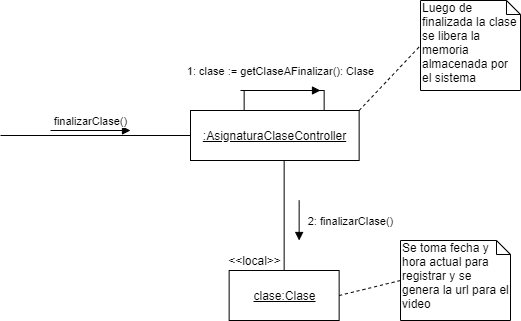

The diagram above was exported from draw.io. Its source (the exported page's mxGraphModel, read from the mxfile embedded in the PNG):
<mxGraphModel dx="998" dy="548" grid="1" gridSize="10" guides="1" tooltips="1" connect="1" arrows="1" fold="1" page="1" pageScale="1" pageWidth="827" pageHeight="1169" math="0" shadow="0">
  <root>
    <mxCell id="0" />
    <mxCell id="1" parent="0" />
    <mxCell id="2" value="" style="rounded=0;whiteSpace=wrap;html=1;" vertex="1" parent="1">
      <mxGeometry x="403.65" y="100" width="80" height="60" as="geometry" />
    </mxCell>
    <mxCell id="3" style="edgeStyle=orthogonalEdgeStyle;rounded=0;orthogonalLoop=1;jettySize=auto;html=1;startArrow=none;startFill=0;endArrow=none;endFill=0;" edge="1" source="4" parent="1">
      <mxGeometry relative="1" as="geometry">
        <mxPoint x="160" y="145" as="targetPoint" />
      </mxGeometry>
    </mxCell>
    <mxCell id="4" value="&lt;u&gt;:AsignaturaClaseController&lt;/u&gt;" style="html=1;" vertex="1" parent="1">
      <mxGeometry x="350" y="120" width="168.65" height="50" as="geometry" />
    </mxCell>
    <mxCell id="5" value="finalizarClase()" style="html=1;verticalAlign=bottom;endArrow=block;" edge="1" parent="1">
      <mxGeometry width="80" relative="1" as="geometry">
        <mxPoint x="210" y="140" as="sourcePoint" />
        <mxPoint x="290" y="140" as="targetPoint" />
        <mxPoint as="offset" />
      </mxGeometry>
    </mxCell>
    <mxCell id="6" style="edgeStyle=orthogonalEdgeStyle;rounded=0;orthogonalLoop=1;jettySize=auto;html=1;endArrow=none;endFill=0;" edge="1" target="7" parent="1">
      <mxGeometry relative="1" as="geometry">
        <mxPoint x="443.6500000000001" y="170" as="sourcePoint" />
      </mxGeometry>
    </mxCell>
    <mxCell id="7" value="&lt;u&gt;clase:Clase&lt;/u&gt;" style="html=1;" vertex="1" parent="1">
      <mxGeometry x="388.65" y="280" width="110" height="50" as="geometry" />
    </mxCell>
    <mxCell id="8" value="2: finalizarClase()" style="html=1;verticalAlign=bottom;endArrow=block;" edge="1" parent="1">
      <mxGeometry x="0.5" y="51" width="80" relative="1" as="geometry">
        <mxPoint x="458.6500000000001" y="210" as="sourcePoint" />
        <mxPoint x="458.6500000000001" y="250" as="targetPoint" />
        <mxPoint as="offset" />
      </mxGeometry>
    </mxCell>
    <mxCell id="9" value="1: clase := getClaseAFinalizar(): Clase" style="html=1;verticalAlign=bottom;endArrow=block;" edge="1" parent="1">
      <mxGeometry y="10" width="80" relative="1" as="geometry">
        <mxPoint x="400" y="100" as="sourcePoint" />
        <mxPoint x="480" y="100" as="targetPoint" />
        <mxPoint as="offset" />
      </mxGeometry>
    </mxCell>
    <mxCell id="10" style="rounded=0;orthogonalLoop=1;jettySize=auto;html=1;exitX=0.25;exitY=0;exitDx=0;exitDy=0;entryX=0;entryY=0.5;entryDx=0;entryDy=0;entryPerimeter=0;dashed=1;endArrow=none;endFill=0;" edge="1" target="11" parent="1">
      <mxGeometry relative="1" as="geometry">
        <mxPoint x="518.6500000000001" y="120" as="sourcePoint" />
      </mxGeometry>
    </mxCell>
    <mxCell id="11" value="Luego de finalizada la clase se libera la memoria almacenada por el sistema" style="shape=note;whiteSpace=wrap;html=1;size=14;verticalAlign=top;align=left;spacingTop=-6;" vertex="1" parent="1">
      <mxGeometry x="580" y="10" width="100" height="90" as="geometry" />
    </mxCell>
    <mxCell id="12" value="Se toma fecha y hora actual para registrar y se genera la url para el video" style="shape=note;whiteSpace=wrap;html=1;size=14;verticalAlign=top;align=left;spacingTop=-6;" vertex="1" parent="1">
      <mxGeometry x="560" y="250" width="110" height="80" as="geometry" />
    </mxCell>
    <mxCell id="13" style="rounded=0;orthogonalLoop=1;jettySize=auto;html=1;exitX=1;exitY=0.5;exitDx=0;exitDy=0;entryX=0;entryY=0.5;entryDx=0;entryDy=0;entryPerimeter=0;dashed=1;endArrow=none;endFill=0;" edge="1" source="7" target="12" parent="1">
      <mxGeometry relative="1" as="geometry">
        <mxPoint x="528.6500000000001" y="130" as="sourcePoint" />
        <mxPoint x="590" y="65" as="targetPoint" />
      </mxGeometry>
    </mxCell>
    <mxCell id="14" value="&amp;lt;&amp;lt;local&amp;gt;&amp;gt;" style="text;html=1;align=center;verticalAlign=middle;resizable=0;points=[];autosize=1;" vertex="1" parent="1">
      <mxGeometry x="379" y="260" width="70" height="20" as="geometry" />
    </mxCell>
  </root>
</mxGraphModel>